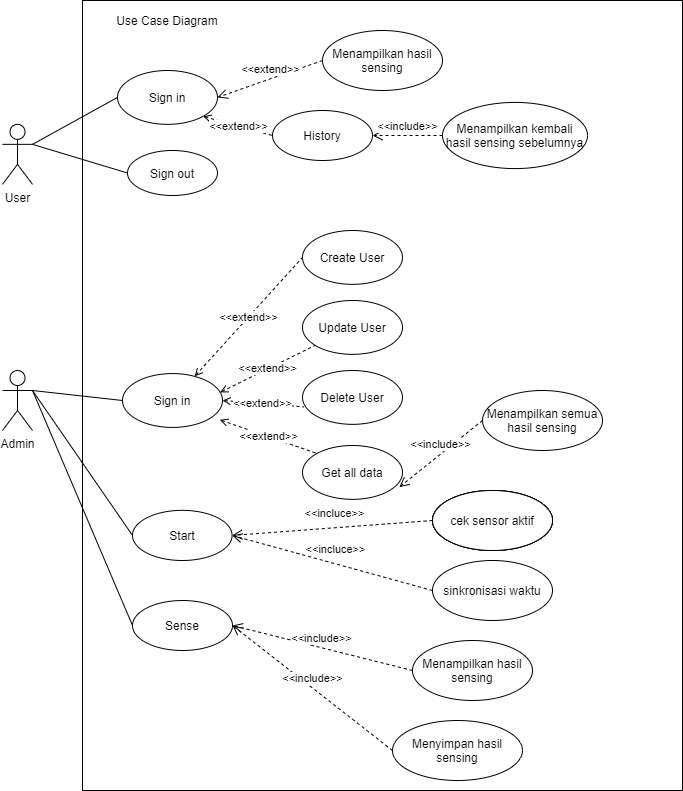

The diagram above was exported from draw.io. Its source (the exported page's mxGraphModel, read from the mxfile embedded in the PNG):
<mxGraphModel dx="2580" dy="933" grid="1" gridSize="10" guides="1" tooltips="1" connect="1" arrows="1" fold="1" page="1" pageScale="1" pageWidth="850" pageHeight="1100" math="0" shadow="0">
  <root>
    <mxCell id="0" />
    <mxCell id="1" parent="0" />
    <mxCell id="UAJTjN8HsScvuqxrtay7-2" value="User" style="shape=umlActor;verticalLabelPosition=bottom;verticalAlign=top;html=1;" parent="1" vertex="1">
      <mxGeometry x="-340" y="213.85" width="30" height="60" as="geometry" />
    </mxCell>
    <mxCell id="UAJTjN8HsScvuqxrtay7-6" value="Sign out" style="ellipse;whiteSpace=wrap;html=1;" parent="1" vertex="1">
      <mxGeometry x="-215" y="240" width="90" height="45" as="geometry" />
    </mxCell>
    <mxCell id="UAJTjN8HsScvuqxrtay7-10" value="History" style="ellipse;whiteSpace=wrap;html=1;" parent="1" vertex="1">
      <mxGeometry x="-70" y="200" width="100" height="50" as="geometry" />
    </mxCell>
    <mxCell id="UAJTjN8HsScvuqxrtay7-11" value="Menampilkan kembali hasil sensing sebelumnya" style="ellipse;whiteSpace=wrap;html=1;" parent="1" vertex="1">
      <mxGeometry x="100" y="191.92000000000002" width="145" height="66.15" as="geometry" />
    </mxCell>
    <mxCell id="UAJTjN8HsScvuqxrtay7-15" value="&amp;lt;&amp;lt;include&amp;gt;&amp;gt;" style="html=1;verticalAlign=bottom;endArrow=open;dashed=1;endSize=8;exitX=0;exitY=0.5;exitDx=0;exitDy=0;" parent="1" source="UAJTjN8HsScvuqxrtay7-11" target="UAJTjN8HsScvuqxrtay7-10" edge="1">
      <mxGeometry relative="1" as="geometry">
        <mxPoint x="-20" y="410" as="sourcePoint" />
        <mxPoint x="-100" y="410" as="targetPoint" />
      </mxGeometry>
    </mxCell>
    <mxCell id="UAJTjN8HsScvuqxrtay7-20" value="&amp;lt;&amp;lt;extend&amp;gt;&amp;gt;" style="endArrow=none;html=1;exitX=1;exitY=1;exitDx=0;exitDy=0;entryX=0;entryY=0.5;entryDx=0;entryDy=0;startArrow=open;startFill=0;dashed=1;" parent="1" source="CanfyGyx3qCMr6g6064e-1" target="UAJTjN8HsScvuqxrtay7-10" edge="1">
      <mxGeometry width="50" height="50" relative="1" as="geometry">
        <mxPoint x="-310" y="290" as="sourcePoint" />
        <mxPoint x="-240" y="340" as="targetPoint" />
      </mxGeometry>
    </mxCell>
    <mxCell id="UAJTjN8HsScvuqxrtay7-21" value="" style="endArrow=none;html=1;entryX=0;entryY=0.5;entryDx=0;entryDy=0;exitX=1;exitY=0.3333333333333333;exitDx=0;exitDy=0;exitPerimeter=0;" parent="1" target="UAJTjN8HsScvuqxrtay7-6" edge="1" source="UAJTjN8HsScvuqxrtay7-2">
      <mxGeometry width="50" height="50" relative="1" as="geometry">
        <mxPoint x="-310" y="280" as="sourcePoint" />
        <mxPoint x="-210" y="340" as="targetPoint" />
      </mxGeometry>
    </mxCell>
    <mxCell id="UAJTjN8HsScvuqxrtay7-23" value="Use Case Diagram" style="text;html=1;strokeColor=none;fillColor=none;align=center;verticalAlign=middle;whiteSpace=wrap;rounded=0;" parent="1" vertex="1">
      <mxGeometry x="-230" y="100" width="110" height="20" as="geometry" />
    </mxCell>
    <mxCell id="CanfyGyx3qCMr6g6064e-1" value="Sign in" style="ellipse;whiteSpace=wrap;html=1;" parent="1" vertex="1">
      <mxGeometry x="-225" y="160" width="100" height="53.85" as="geometry" />
    </mxCell>
    <mxCell id="CanfyGyx3qCMr6g6064e-6" value="" style="endArrow=none;html=1;entryX=0;entryY=0.5;entryDx=0;entryDy=0;exitX=1;exitY=0.3333333333333333;exitDx=0;exitDy=0;exitPerimeter=0;" parent="1" target="CanfyGyx3qCMr6g6064e-1" edge="1" source="UAJTjN8HsScvuqxrtay7-2">
      <mxGeometry width="50" height="50" relative="1" as="geometry">
        <mxPoint x="-310" y="280" as="sourcePoint" />
        <mxPoint x="-260" y="110" as="targetPoint" />
      </mxGeometry>
    </mxCell>
    <mxCell id="jvJkI0WmzqsxyHGHlK-_-47" style="rounded=0;orthogonalLoop=1;jettySize=auto;html=1;entryX=0;entryY=0.5;entryDx=0;entryDy=0;endArrow=none;endFill=0;" edge="1" parent="1" target="jvJkI0WmzqsxyHGHlK-_-1">
      <mxGeometry relative="1" as="geometry">
        <mxPoint x="-310" y="480" as="sourcePoint" />
      </mxGeometry>
    </mxCell>
    <mxCell id="CanfyGyx3qCMr6g6064e-9" value="Admin" style="shape=umlActor;verticalLabelPosition=bottom;verticalAlign=top;html=1;outlineConnect=0;" parent="1" vertex="1">
      <mxGeometry x="-340" y="460" width="30" height="60" as="geometry" />
    </mxCell>
    <mxCell id="CanfyGyx3qCMr6g6064e-10" value="Create User" style="ellipse;whiteSpace=wrap;html=1;" parent="1" vertex="1">
      <mxGeometry x="-40" y="320" width="100" height="53.85" as="geometry" />
    </mxCell>
    <mxCell id="CanfyGyx3qCMr6g6064e-11" value="Update User" style="ellipse;whiteSpace=wrap;html=1;" parent="1" vertex="1">
      <mxGeometry x="-40" y="390.00000000000006" width="100" height="53.85" as="geometry" />
    </mxCell>
    <mxCell id="CanfyGyx3qCMr6g6064e-12" value="Delete User" style="ellipse;whiteSpace=wrap;html=1;" parent="1" vertex="1">
      <mxGeometry x="-40" y="460" width="100" height="53.85" as="geometry" />
    </mxCell>
    <mxCell id="CanfyGyx3qCMr6g6064e-13" value="Get all data" style="ellipse;whiteSpace=wrap;html=1;" parent="1" vertex="1">
      <mxGeometry x="-40" y="535" width="100" height="53.85" as="geometry" />
    </mxCell>
    <mxCell id="CanfyGyx3qCMr6g6064e-21" value="Menampilkan semua hasil sensing" style="ellipse;whiteSpace=wrap;html=1;" parent="1" vertex="1">
      <mxGeometry x="140" y="480" width="120" height="60" as="geometry" />
    </mxCell>
    <mxCell id="CanfyGyx3qCMr6g6064e-22" value="&amp;lt;&amp;lt;include&amp;gt;&amp;gt;" style="html=1;verticalAlign=bottom;endArrow=open;dashed=1;endSize=8;exitX=0;exitY=0.5;exitDx=0;exitDy=0;entryX=0.968;entryY=0.773;entryDx=0;entryDy=0;entryPerimeter=0;" parent="1" source="CanfyGyx3qCMr6g6064e-21" target="CanfyGyx3qCMr6g6064e-13" edge="1">
      <mxGeometry relative="1" as="geometry">
        <mxPoint x="-25.00000000001046" y="658.85" as="sourcePoint" />
        <mxPoint x="-105" y="653.85" as="targetPoint" />
      </mxGeometry>
    </mxCell>
    <mxCell id="jvJkI0WmzqsxyHGHlK-_-1" value="Sign in" style="ellipse;whiteSpace=wrap;html=1;" vertex="1" parent="1">
      <mxGeometry x="-220" y="463.08000000000004" width="100" height="53.85" as="geometry" />
    </mxCell>
    <mxCell id="jvJkI0WmzqsxyHGHlK-_-9" value="Start" style="ellipse;whiteSpace=wrap;html=1;" vertex="1" parent="1">
      <mxGeometry x="-209.99999999999994" y="599.85" width="99.6" height="50.15" as="geometry" />
    </mxCell>
    <mxCell id="jvJkI0WmzqsxyHGHlK-_-10" value="sinkronisasi waktu" style="ellipse;whiteSpace=wrap;html=1;" vertex="1" parent="1">
      <mxGeometry x="90" y="650" width="120" height="60" as="geometry" />
    </mxCell>
    <mxCell id="jvJkI0WmzqsxyHGHlK-_-11" value="&amp;lt;&amp;lt;incluce&amp;gt;&amp;gt;" style="html=1;verticalAlign=bottom;endArrow=open;dashed=1;endSize=8;exitX=0;exitY=0.5;exitDx=0;exitDy=0;entryX=1;entryY=0.5;entryDx=0;entryDy=0;" edge="1" source="jvJkI0WmzqsxyHGHlK-_-10" target="jvJkI0WmzqsxyHGHlK-_-9" parent="1">
      <mxGeometry x="-0.0192" y="-5" relative="1" as="geometry">
        <mxPoint x="-649.8" y="908.85" as="sourcePoint" />
        <mxPoint x="-729.8" y="908.85" as="targetPoint" />
        <mxPoint as="offset" />
      </mxGeometry>
    </mxCell>
    <mxCell id="jvJkI0WmzqsxyHGHlK-_-27" value="Sense" style="ellipse;whiteSpace=wrap;html=1;" vertex="1" parent="1">
      <mxGeometry x="-210" y="690" width="100" height="50" as="geometry" />
    </mxCell>
    <mxCell id="jvJkI0WmzqsxyHGHlK-_-31" value="Menampilkan hasil sensing" style="ellipse;whiteSpace=wrap;html=1;" vertex="1" parent="1">
      <mxGeometry x="70" y="730" width="120" height="60" as="geometry" />
    </mxCell>
    <mxCell id="jvJkI0WmzqsxyHGHlK-_-32" value="&amp;lt;&amp;lt;include&amp;gt;&amp;gt;" style="html=1;verticalAlign=bottom;endArrow=open;dashed=1;endSize=8;exitX=0;exitY=0.5;exitDx=0;exitDy=0;entryX=1;entryY=0.5;entryDx=0;entryDy=0;" edge="1" parent="1" source="jvJkI0WmzqsxyHGHlK-_-31" target="jvJkI0WmzqsxyHGHlK-_-27">
      <mxGeometry relative="1" as="geometry">
        <mxPoint x="-479.79999999999995" y="747.12" as="sourcePoint" />
        <mxPoint x="-529.8" y="698.27" as="targetPoint" />
      </mxGeometry>
    </mxCell>
    <mxCell id="jvJkI0WmzqsxyHGHlK-_-33" value="Menyimpan hasil sensing" style="ellipse;whiteSpace=wrap;html=1;" vertex="1" parent="1">
      <mxGeometry x="50" y="810" width="130" height="60" as="geometry" />
    </mxCell>
    <mxCell id="jvJkI0WmzqsxyHGHlK-_-35" value="&amp;lt;&amp;lt;include&amp;gt;&amp;gt;" style="html=1;verticalAlign=bottom;endArrow=open;dashed=1;endSize=8;entryX=1;entryY=0.5;entryDx=0;entryDy=0;exitX=0;exitY=0.5;exitDx=0;exitDy=0;" edge="1" parent="1" source="jvJkI0WmzqsxyHGHlK-_-33" target="jvJkI0WmzqsxyHGHlK-_-27">
      <mxGeometry relative="1" as="geometry">
        <mxPoint x="-499.79999999999995" y="895" as="sourcePoint" />
        <mxPoint x="-549.8046609406725" y="751.5276695296637" as="targetPoint" />
      </mxGeometry>
    </mxCell>
    <mxCell id="jvJkI0WmzqsxyHGHlK-_-36" value="&amp;lt;&amp;lt;extend&amp;gt;&amp;gt;" style="html=1;verticalAlign=bottom;endArrow=open;dashed=1;endSize=8;entryX=1;entryY=0.5;entryDx=0;entryDy=0;exitX=0;exitY=0.5;exitDx=0;exitDy=0;" edge="1" parent="1" source="jvJkI0WmzqsxyHGHlK-_-37" target="CanfyGyx3qCMr6g6064e-1">
      <mxGeometry relative="1" as="geometry">
        <mxPoint x="50" y="134" as="sourcePoint" />
        <mxPoint x="-50" y="120.00000000000003" as="targetPoint" />
      </mxGeometry>
    </mxCell>
    <mxCell id="jvJkI0WmzqsxyHGHlK-_-37" value="Menampilkan hasil sensing" style="ellipse;whiteSpace=wrap;html=1;" vertex="1" parent="1">
      <mxGeometry x="-20" y="120" width="120" height="60" as="geometry" />
    </mxCell>
    <mxCell id="jvJkI0WmzqsxyHGHlK-_-39" value="&amp;lt;&amp;lt;extend&amp;gt;&amp;gt;" style="endArrow=none;html=1;startArrow=open;startFill=0;dashed=1;entryX=0;entryY=0.5;entryDx=0;entryDy=0;" edge="1" parent="1" source="jvJkI0WmzqsxyHGHlK-_-1" target="CanfyGyx3qCMr6g6064e-10">
      <mxGeometry width="50" height="50" relative="1" as="geometry">
        <mxPoint x="-139.99999999999991" y="429.6793500000001" as="sourcePoint" />
        <mxPoint x="120" y="425.85" as="targetPoint" />
        <Array as="points" />
      </mxGeometry>
    </mxCell>
    <mxCell id="jvJkI0WmzqsxyHGHlK-_-40" value="&amp;lt;&amp;lt;extend&amp;gt;&amp;gt;" style="endArrow=none;html=1;startArrow=open;startFill=0;dashed=1;exitX=0.976;exitY=0.349;exitDx=0;exitDy=0;exitPerimeter=0;" edge="1" parent="1" source="jvJkI0WmzqsxyHGHlK-_-1" target="CanfyGyx3qCMr6g6064e-11">
      <mxGeometry width="50" height="50" relative="1" as="geometry">
        <mxPoint x="-91.78940663143862" y="480.6473676554175" as="sourcePoint" />
        <mxPoint x="40.00000000000023" y="400.775" as="targetPoint" />
        <Array as="points" />
      </mxGeometry>
    </mxCell>
    <mxCell id="jvJkI0WmzqsxyHGHlK-_-43" value="&amp;lt;&amp;lt;extend&amp;gt;&amp;gt;" style="endArrow=none;html=1;startArrow=open;startFill=0;dashed=1;exitX=1;exitY=0.5;exitDx=0;exitDy=0;entryX=0.012;entryY=0.676;entryDx=0;entryDy=0;entryPerimeter=0;" edge="1" parent="1" source="jvJkI0WmzqsxyHGHlK-_-1" target="CanfyGyx3qCMr6g6064e-12">
      <mxGeometry width="50" height="50" relative="1" as="geometry">
        <mxPoint x="-132.4000000000001" y="492.64365" as="sourcePoint" />
        <mxPoint x="-19.155569782851217" y="443.6691581308246" as="targetPoint" />
        <Array as="points" />
      </mxGeometry>
    </mxCell>
    <mxCell id="jvJkI0WmzqsxyHGHlK-_-44" value="&amp;lt;&amp;lt;extend&amp;gt;&amp;gt;" style="endArrow=none;html=1;entryX=0;entryY=0;entryDx=0;entryDy=0;startArrow=open;startFill=0;dashed=1;exitX=0.973;exitY=0.859;exitDx=0;exitDy=0;exitPerimeter=0;" edge="1" parent="1" source="jvJkI0WmzqsxyHGHlK-_-1" target="CanfyGyx3qCMr6g6064e-13">
      <mxGeometry width="50" height="50" relative="1" as="geometry">
        <mxPoint x="-199.99999999999994" y="539.7920999999999" as="sourcePoint" />
        <mxPoint x="-45.2" y="660" as="targetPoint" />
      </mxGeometry>
    </mxCell>
    <mxCell id="jvJkI0WmzqsxyHGHlK-_-45" value="cek sensor aktif" style="ellipse;whiteSpace=wrap;html=1;" vertex="1" parent="1">
      <mxGeometry x="90" y="580" width="120" height="60" as="geometry" />
    </mxCell>
    <mxCell id="jvJkI0WmzqsxyHGHlK-_-46" value="&amp;lt;&amp;lt;incluce&amp;gt;&amp;gt;" style="html=1;verticalAlign=bottom;endArrow=open;dashed=1;endSize=8;exitX=0;exitY=0.5;exitDx=0;exitDy=0;entryX=1;entryY=0.5;entryDx=0;entryDy=0;" edge="1" parent="1" source="jvJkI0WmzqsxyHGHlK-_-45" target="jvJkI0WmzqsxyHGHlK-_-9">
      <mxGeometry x="-0.0192" y="-5" relative="1" as="geometry">
        <mxPoint x="-609.8" y="818.85" as="sourcePoint" />
        <mxPoint x="-499.7999999999997" y="634.925" as="targetPoint" />
        <mxPoint as="offset" />
      </mxGeometry>
    </mxCell>
    <mxCell id="jvJkI0WmzqsxyHGHlK-_-50" value="" style="html=1;fillColor=none;" vertex="1" parent="1">
      <mxGeometry x="-260" y="90" width="600" height="790" as="geometry" />
    </mxCell>
    <mxCell id="jvJkI0WmzqsxyHGHlK-_-52" value="cek sensor aktif" style="ellipse;whiteSpace=wrap;html=1;" vertex="1" parent="1">
      <mxGeometry x="90" y="580" width="120" height="60" as="geometry" />
    </mxCell>
    <mxCell id="jvJkI0WmzqsxyHGHlK-_-53" value="cek sensor aktif" style="ellipse;whiteSpace=wrap;html=1;" vertex="1" parent="1">
      <mxGeometry x="90" y="580" width="120" height="60" as="geometry" />
    </mxCell>
    <mxCell id="jvJkI0WmzqsxyHGHlK-_-54" value="cek sensor aktif" style="ellipse;whiteSpace=wrap;html=1;" vertex="1" parent="1">
      <mxGeometry x="90" y="580" width="120" height="60" as="geometry" />
    </mxCell>
    <mxCell id="jvJkI0WmzqsxyHGHlK-_-56" value="" style="endArrow=none;html=1;entryX=0;entryY=0.5;entryDx=0;entryDy=0;exitX=1;exitY=0.3333333333333333;exitDx=0;exitDy=0;exitPerimeter=0;" edge="1" parent="1" source="CanfyGyx3qCMr6g6064e-9" target="jvJkI0WmzqsxyHGHlK-_-9">
      <mxGeometry width="50" height="50" relative="1" as="geometry">
        <mxPoint x="-350" y="640" as="sourcePoint" />
        <mxPoint x="-300" y="590" as="targetPoint" />
      </mxGeometry>
    </mxCell>
    <mxCell id="jvJkI0WmzqsxyHGHlK-_-57" value="" style="endArrow=none;html=1;entryX=0;entryY=0.5;entryDx=0;entryDy=0;" edge="1" parent="1" target="jvJkI0WmzqsxyHGHlK-_-27">
      <mxGeometry width="50" height="50" relative="1" as="geometry">
        <mxPoint x="-310" y="480" as="sourcePoint" />
        <mxPoint x="-320" y="660" as="targetPoint" />
      </mxGeometry>
    </mxCell>
  </root>
</mxGraphModel>